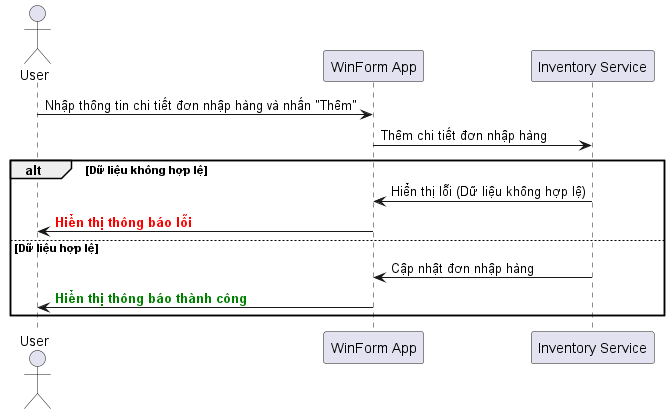

The diagram above was rendered by PlantUML. Its source (embedded in the PNG):
@startuml
actor User
participant "WinForm App" as App
participant "Inventory Service" as InventoryService

User -> App: Nhập thông tin chi tiết đơn nhập hàng và nhấn "Thêm"
App -> InventoryService: Thêm chi tiết đơn nhập hàng
alt Dữ liệu không hợp lệ
    InventoryService -> App: Hiển thị lỗi (Dữ liệu không hợp lệ)
    App -> User: <font color=red><b>Hiển thị thông báo lỗi</b></font>
else Dữ liệu hợp lệ
    InventoryService -> App: Cập nhật đơn nhập hàng
    App -> User: <font color=green><b>Hiển thị thông báo thành công</b></font>
end
@enduml